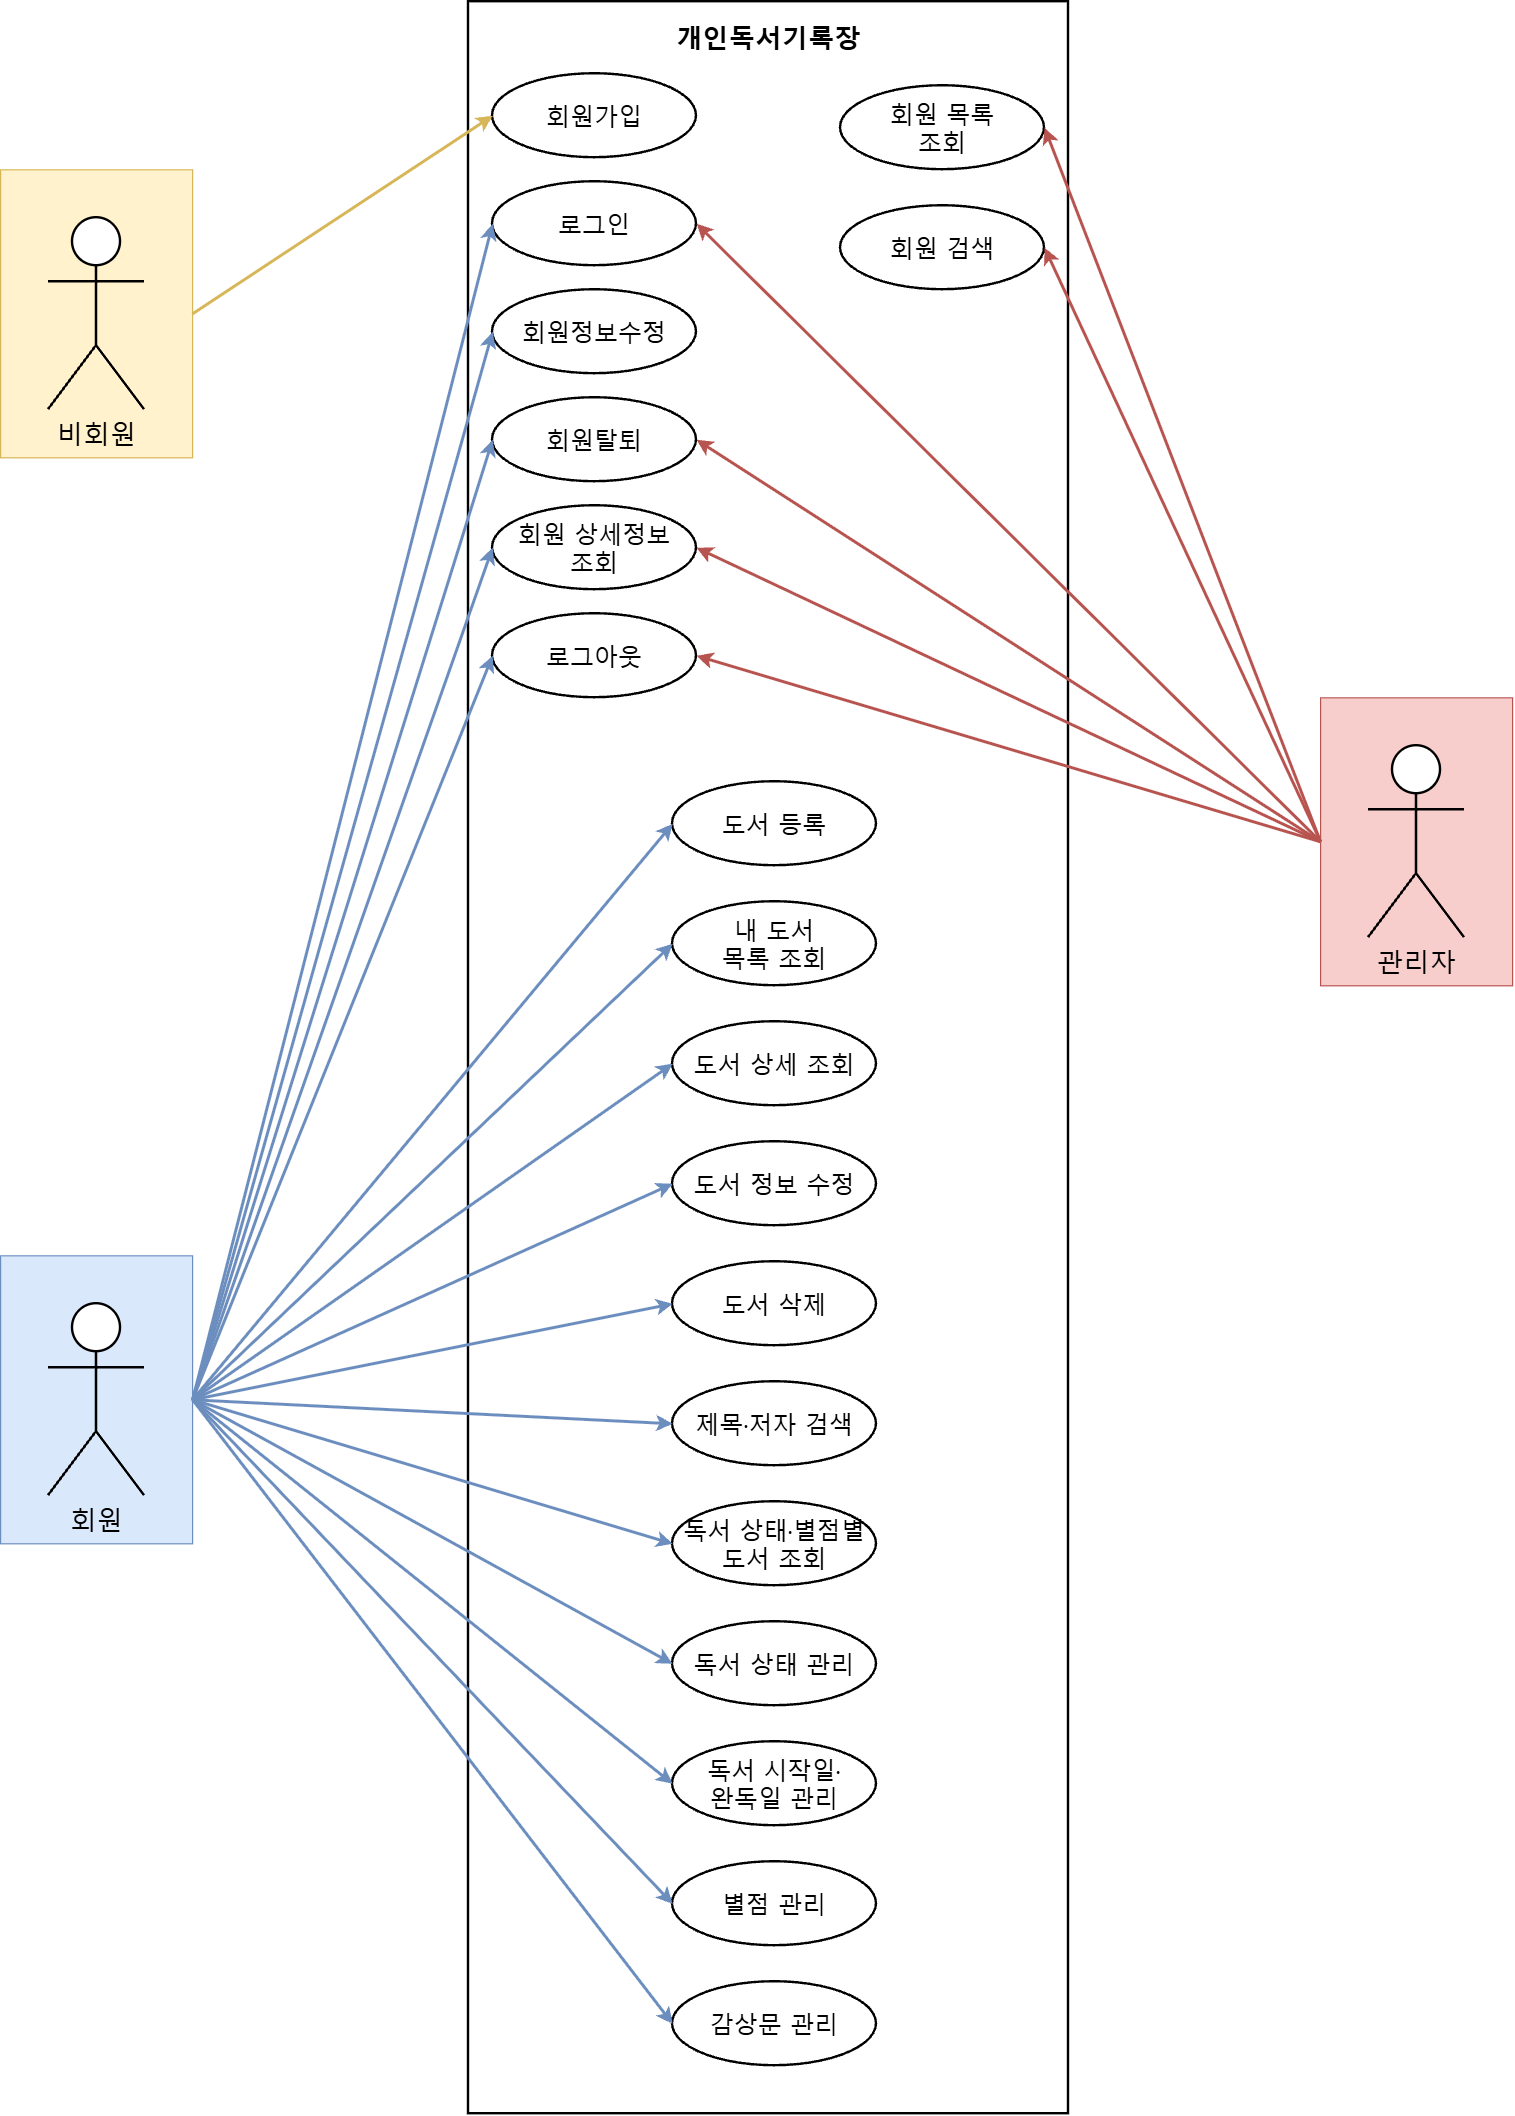

The diagram above was exported from draw.io. Its source (the exported page's mxGraphModel, read from the mxfile embedded in the PNG):
<mxGraphModel dx="2049" dy="1077" grid="1" gridSize="10" guides="1" tooltips="1" connect="1" arrows="1" fold="1" page="0" pageScale="1" pageWidth="1600" pageHeight="1800" math="0" shadow="0" adaptiveColors="auto">
  <root>
    <mxCell id="0" />
    <mxCell id="1" parent="0" />
    <mxCell id="system" parent="1" style="container=1;pointerEvents=0;fillColor=#ffffff;strokeColor=#000000;strokeWidth=2;verticalAlign=top;spacingTop=10;fontSize=22;fontFamily=Malgun Gothic;fontStyle=1;html=1;" value="개인독서기록장" vertex="1">
      <mxGeometry height="1760" width="500" x="600" y="20" as="geometry" />
    </mxCell>
    <mxCell id="u1" parent="system" style="ellipse;whiteSpace=wrap;fillColor=#ffffff;strokeColor=#000000;strokeWidth=2;fontSize=20;fontFamily=Malgun Gothic;html=1;" value="회원가입" vertex="1">
      <mxGeometry height="70" width="170" x="20" y="60" as="geometry" />
    </mxCell>
    <mxCell id="u2" parent="system" style="ellipse;whiteSpace=wrap;fillColor=#ffffff;strokeColor=#000000;strokeWidth=2;fontSize=20;fontFamily=Malgun Gothic;html=1;" value="로그인" vertex="1">
      <mxGeometry height="70" width="170" x="20" y="150" as="geometry" />
    </mxCell>
    <mxCell id="u5" parent="system" style="ellipse;whiteSpace=wrap;fillColor=#ffffff;strokeColor=#000000;strokeWidth=2;fontSize=20;fontFamily=Malgun Gothic;html=1;" value="회원정보수정" vertex="1">
      <mxGeometry height="70" width="170" x="20" y="240" as="geometry" />
    </mxCell>
    <mxCell id="u6" parent="system" style="ellipse;whiteSpace=wrap;fillColor=#ffffff;strokeColor=#000000;strokeWidth=2;fontSize=20;fontFamily=Malgun Gothic;html=1;" value="회원탈퇴" vertex="1">
      <mxGeometry height="70" width="170" x="20" y="330" as="geometry" />
    </mxCell>
    <mxCell id="u4" parent="system" style="ellipse;whiteSpace=wrap;fillColor=#ffffff;strokeColor=#000000;strokeWidth=2;fontSize=20;fontFamily=Malgun Gothic;html=1;" value="회원 상세정보&lt;br&gt;조회" vertex="1">
      <mxGeometry height="70" width="170" x="20" y="420" as="geometry" />
    </mxCell>
    <mxCell id="u3" parent="system" style="ellipse;whiteSpace=wrap;fillColor=#ffffff;strokeColor=#000000;strokeWidth=2;fontSize=20;fontFamily=Malgun Gothic;html=1;" value="로그아웃" vertex="1">
      <mxGeometry height="70" width="170" x="20" y="510" as="geometry" />
    </mxCell>
    <mxCell id="u7" parent="system" style="ellipse;whiteSpace=wrap;fillColor=#ffffff;strokeColor=#000000;strokeWidth=2;fontSize=20;fontFamily=Malgun Gothic;html=1;" value="회원 목록&lt;br&gt;조회" vertex="1">
      <mxGeometry height="70" width="170" x="310" y="70" as="geometry" />
    </mxCell>
    <mxCell id="u8" parent="system" style="ellipse;whiteSpace=wrap;fillColor=#ffffff;strokeColor=#000000;strokeWidth=2;fontSize=20;fontFamily=Malgun Gothic;html=1;" value="회원 검색" vertex="1">
      <mxGeometry height="70" width="170" x="310" y="170" as="geometry" />
    </mxCell>
    <mxCell id="b1" parent="system" style="ellipse;whiteSpace=wrap;fillColor=#ffffff;strokeColor=#000000;strokeWidth=2;fontSize=20;fontFamily=Malgun Gothic;html=1;" value="도서 등록" vertex="1">
      <mxGeometry height="70" width="170" x="170" y="650" as="geometry" />
    </mxCell>
    <mxCell id="b2" parent="system" style="ellipse;whiteSpace=wrap;fillColor=#ffffff;strokeColor=#000000;strokeWidth=2;fontSize=20;fontFamily=Malgun Gothic;html=1;" value="내 도서&lt;br&gt;목록 조회" vertex="1">
      <mxGeometry height="70" width="170" x="170" y="750" as="geometry" />
    </mxCell>
    <mxCell id="b3" parent="system" style="ellipse;whiteSpace=wrap;fillColor=#ffffff;strokeColor=#000000;strokeWidth=2;fontSize=20;fontFamily=Malgun Gothic;html=1;" value="도서 상세 조회" vertex="1">
      <mxGeometry height="70" width="170" x="170" y="850" as="geometry" />
    </mxCell>
    <mxCell id="b4" parent="system" style="ellipse;whiteSpace=wrap;fillColor=#ffffff;strokeColor=#000000;strokeWidth=2;fontSize=20;fontFamily=Malgun Gothic;html=1;" value="도서 정보 수정" vertex="1">
      <mxGeometry height="70" width="170" x="170" y="950" as="geometry" />
    </mxCell>
    <mxCell id="b5" parent="system" style="ellipse;whiteSpace=wrap;fillColor=#ffffff;strokeColor=#000000;strokeWidth=2;fontSize=20;fontFamily=Malgun Gothic;html=1;" value="도서 삭제" vertex="1">
      <mxGeometry height="70" width="170" x="170" y="1050" as="geometry" />
    </mxCell>
    <mxCell id="b6" parent="system" style="ellipse;whiteSpace=wrap;fillColor=#ffffff;strokeColor=#000000;strokeWidth=2;fontSize=20;fontFamily=Malgun Gothic;html=1;" value="제목·저자 검색" vertex="1">
      <mxGeometry height="70" width="170" x="170" y="1150" as="geometry" />
    </mxCell>
    <mxCell id="b7" parent="system" style="ellipse;whiteSpace=wrap;fillColor=#ffffff;strokeColor=#000000;strokeWidth=2;fontSize=20;fontFamily=Malgun Gothic;html=1;" value="독서 상태·별점별&lt;br&gt;도서 조회" vertex="1">
      <mxGeometry height="70" width="170" x="170" y="1250" as="geometry" />
    </mxCell>
    <mxCell id="b8" parent="system" style="ellipse;whiteSpace=wrap;fillColor=#ffffff;strokeColor=#000000;strokeWidth=2;fontSize=20;fontFamily=Malgun Gothic;html=1;" value="독서 상태 관리" vertex="1">
      <mxGeometry height="70" width="170" x="170" y="1350" as="geometry" />
    </mxCell>
    <mxCell id="b9" parent="system" style="ellipse;whiteSpace=wrap;fillColor=#ffffff;strokeColor=#000000;strokeWidth=2;fontSize=20;fontFamily=Malgun Gothic;html=1;" value="독서 시작일·&lt;br&gt;완독일 관리" vertex="1">
      <mxGeometry height="70" width="170" x="170" y="1450" as="geometry" />
    </mxCell>
    <mxCell id="b10" parent="system" style="ellipse;whiteSpace=wrap;fillColor=#ffffff;strokeColor=#000000;strokeWidth=2;fontSize=20;fontFamily=Malgun Gothic;html=1;" value="별점 관리" vertex="1">
      <mxGeometry height="70" width="170" x="170" y="1550" as="geometry" />
    </mxCell>
    <mxCell id="b11" parent="system" style="ellipse;whiteSpace=wrap;fillColor=#ffffff;strokeColor=#000000;strokeWidth=2;fontSize=20;fontFamily=Malgun Gothic;html=1;" value="감상문 관리" vertex="1">
      <mxGeometry height="70" width="170" x="170" y="1650" as="geometry" />
    </mxCell>
    <mxCell id="guest" parent="1" style="container=1;pointerEvents=0;fillColor=#fff2cc;strokeColor=#d6b656;strokeWidth=1;html=1;" value="" vertex="1">
      <mxGeometry height="240" width="160" x="210" y="160" as="geometry" />
    </mxCell>
    <mxCell id="guestActor" parent="guest" style="shape=umlActor;verticalLabelPosition=bottom;verticalAlign=top;fillColor=#ffffff;strokeColor=#000000;strokeWidth=2;fontSize=22;fontFamily=Malgun Gothic;html=1;" value="비회원" vertex="1">
      <mxGeometry height="160" width="80" x="40" y="40" as="geometry" />
    </mxCell>
    <mxCell id="member" parent="1" style="container=1;pointerEvents=0;fillColor=#dae8fc;strokeColor=#6c8ebf;strokeWidth=1;html=1;" value="" vertex="1">
      <mxGeometry height="240" width="160" x="210" y="1065" as="geometry" />
    </mxCell>
    <mxCell id="memberActor" parent="member" style="shape=umlActor;verticalLabelPosition=bottom;verticalAlign=top;fillColor=#ffffff;strokeColor=#000000;strokeWidth=2;fontSize=22;fontFamily=Malgun Gothic;html=1;" value="회원" vertex="1">
      <mxGeometry height="160" width="80" x="40" y="40" as="geometry" />
    </mxCell>
    <mxCell id="admin" parent="1" style="container=1;pointerEvents=0;fillColor=#f8cecc;strokeColor=#b85450;strokeWidth=1;html=1;" value="" vertex="1">
      <mxGeometry height="240" width="160" x="1310" y="600" as="geometry" />
    </mxCell>
    <mxCell id="adminActor" parent="admin" style="shape=umlActor;verticalLabelPosition=bottom;verticalAlign=top;fillColor=#ffffff;strokeColor=#000000;strokeWidth=2;fontSize=22;fontFamily=Malgun Gothic;html=1;" value="관리자" vertex="1">
      <mxGeometry height="160" width="80" x="40" y="40" as="geometry" />
    </mxCell>
    <mxCell id="edge1" edge="1" parent="1" source="guest" style="html=1;endArrow=classic;endFill=1;strokeColor=#d6b656;strokeWidth=2.5;exitX=1;exitY=0.5;exitPerimeter=0;entryX=0;entryY=0.5;entryPerimeter=0;" target="u1">
      <mxGeometry relative="1" as="geometry" />
    </mxCell>
    <mxCell id="edge2" edge="1" parent="1" source="member" style="html=1;endArrow=classic;endFill=1;strokeColor=#6c8ebf;strokeWidth=2.5;exitX=1;exitY=0.5;exitPerimeter=0;entryX=0;entryY=0.5;entryPerimeter=0;" target="u2">
      <mxGeometry relative="1" as="geometry" />
    </mxCell>
    <mxCell id="edge3" edge="1" parent="1" source="member" style="html=1;endArrow=classic;endFill=1;strokeColor=#6c8ebf;strokeWidth=2.5;exitX=1;exitY=0.5;exitPerimeter=0;entryX=0;entryY=0.5;entryPerimeter=0;" target="u3">
      <mxGeometry relative="1" as="geometry" />
    </mxCell>
    <mxCell id="edge4" edge="1" parent="1" source="member" style="html=1;endArrow=classic;endFill=1;strokeColor=#6c8ebf;strokeWidth=2.5;exitX=1;exitY=0.5;exitPerimeter=0;entryX=0;entryY=0.5;entryPerimeter=0;" target="u4">
      <mxGeometry relative="1" as="geometry" />
    </mxCell>
    <mxCell id="edge5" edge="1" parent="1" source="member" style="html=1;endArrow=classic;endFill=1;strokeColor=#6c8ebf;strokeWidth=2.5;exitX=1;exitY=0.5;exitPerimeter=0;entryX=0;entryY=0.5;entryPerimeter=0;" target="u5">
      <mxGeometry relative="1" as="geometry" />
    </mxCell>
    <mxCell id="edge6" edge="1" parent="1" source="member" style="html=1;endArrow=classic;endFill=1;strokeColor=#6c8ebf;strokeWidth=2.5;exitX=1;exitY=0.5;exitPerimeter=0;entryX=0;entryY=0.5;entryPerimeter=0;" target="u6">
      <mxGeometry relative="1" as="geometry" />
    </mxCell>
    <mxCell id="edge7" edge="1" parent="1" source="member" style="html=1;endArrow=classic;endFill=1;strokeColor=#6c8ebf;strokeWidth=2.5;exitX=1;exitY=0.5;exitPerimeter=0;entryX=0;entryY=0.5;entryPerimeter=0;" target="b1">
      <mxGeometry relative="1" as="geometry" />
    </mxCell>
    <mxCell id="edge8" edge="1" parent="1" source="member" style="html=1;endArrow=classic;endFill=1;strokeColor=#6c8ebf;strokeWidth=2.5;exitX=1;exitY=0.5;exitPerimeter=0;entryX=0;entryY=0.5;entryPerimeter=0;" target="b2">
      <mxGeometry relative="1" as="geometry" />
    </mxCell>
    <mxCell id="edge9" edge="1" parent="1" source="member" style="html=1;endArrow=classic;endFill=1;strokeColor=#6c8ebf;strokeWidth=2.5;exitX=1;exitY=0.5;exitPerimeter=0;entryX=0;entryY=0.5;entryPerimeter=0;" target="b3">
      <mxGeometry relative="1" as="geometry" />
    </mxCell>
    <mxCell id="edge10" edge="1" parent="1" source="member" style="html=1;endArrow=classic;endFill=1;strokeColor=#6c8ebf;strokeWidth=2.5;exitX=1;exitY=0.5;exitPerimeter=0;entryX=0;entryY=0.5;entryPerimeter=0;" target="b4">
      <mxGeometry relative="1" as="geometry" />
    </mxCell>
    <mxCell id="edge11" edge="1" parent="1" source="member" style="html=1;endArrow=classic;endFill=1;strokeColor=#6c8ebf;strokeWidth=2.5;exitX=1;exitY=0.5;exitPerimeter=0;entryX=0;entryY=0.5;entryPerimeter=0;" target="b5">
      <mxGeometry relative="1" as="geometry" />
    </mxCell>
    <mxCell id="edge12" edge="1" parent="1" source="member" style="html=1;endArrow=classic;endFill=1;strokeColor=#6c8ebf;strokeWidth=2.5;exitX=1;exitY=0.5;exitPerimeter=0;entryX=0;entryY=0.5;entryPerimeter=0;" target="b6">
      <mxGeometry relative="1" as="geometry" />
    </mxCell>
    <mxCell id="edge13" edge="1" parent="1" source="member" style="html=1;endArrow=classic;endFill=1;strokeColor=#6c8ebf;strokeWidth=2.5;exitX=1;exitY=0.5;exitPerimeter=0;entryX=0;entryY=0.5;entryPerimeter=0;" target="b7">
      <mxGeometry relative="1" as="geometry" />
    </mxCell>
    <mxCell id="edge14" edge="1" parent="1" source="member" style="html=1;endArrow=classic;endFill=1;strokeColor=#6c8ebf;strokeWidth=2.5;exitX=1;exitY=0.5;exitPerimeter=0;entryX=0;entryY=0.5;entryPerimeter=0;" target="b8">
      <mxGeometry relative="1" as="geometry" />
    </mxCell>
    <mxCell id="edge15" edge="1" parent="1" source="member" style="html=1;endArrow=classic;endFill=1;strokeColor=#6c8ebf;strokeWidth=2.5;exitX=1;exitY=0.5;exitPerimeter=0;entryX=0;entryY=0.5;entryPerimeter=0;" target="b9">
      <mxGeometry relative="1" as="geometry" />
    </mxCell>
    <mxCell id="edge16" edge="1" parent="1" source="member" style="html=1;endArrow=classic;endFill=1;strokeColor=#6c8ebf;strokeWidth=2.5;exitX=1;exitY=0.5;exitPerimeter=0;entryX=0;entryY=0.5;entryPerimeter=0;" target="b10">
      <mxGeometry relative="1" as="geometry" />
    </mxCell>
    <mxCell id="edge17" edge="1" parent="1" source="member" style="html=1;endArrow=classic;endFill=1;strokeColor=#6c8ebf;strokeWidth=2.5;exitX=1;exitY=0.5;exitPerimeter=0;entryX=0;entryY=0.5;entryPerimeter=0;" target="b11">
      <mxGeometry relative="1" as="geometry" />
    </mxCell>
    <mxCell id="edge18" edge="1" parent="1" source="admin" style="html=1;endArrow=classic;endFill=1;strokeColor=#b85450;strokeWidth=2.5;exitX=0;exitY=0.5;exitPerimeter=0;entryX=1;entryY=0.5;entryPerimeter=0;" target="u2">
      <mxGeometry relative="1" as="geometry" />
    </mxCell>
    <mxCell id="edge19" edge="1" parent="1" source="admin" style="html=1;endArrow=classic;endFill=1;strokeColor=#b85450;strokeWidth=2.5;exitX=0;exitY=0.5;exitPerimeter=0;entryX=1;entryY=0.5;entryPerimeter=0;" target="u3">
      <mxGeometry relative="1" as="geometry" />
    </mxCell>
    <mxCell id="edge20" edge="1" parent="1" source="admin" style="html=1;endArrow=classic;endFill=1;strokeColor=#b85450;strokeWidth=2.5;exitX=0;exitY=0.5;exitPerimeter=0;entryX=1;entryY=0.5;entryPerimeter=0;" target="u4">
      <mxGeometry relative="1" as="geometry" />
    </mxCell>
    <mxCell id="edge21" edge="1" parent="1" source="admin" style="html=1;endArrow=classic;endFill=1;strokeColor=#b85450;strokeWidth=2.5;exitX=0;exitY=0.5;exitPerimeter=0;entryX=1;entryY=0.5;entryPerimeter=0;" target="u6">
      <mxGeometry relative="1" as="geometry" />
    </mxCell>
    <mxCell id="edge22" edge="1" parent="1" source="admin" style="html=1;endArrow=classic;endFill=1;strokeColor=#b85450;strokeWidth=2.5;exitX=0;exitY=0.5;exitPerimeter=0;entryX=1;entryY=0.5;entryPerimeter=0;" target="u7">
      <mxGeometry relative="1" as="geometry" />
    </mxCell>
    <mxCell id="edge23" edge="1" parent="1" source="admin" style="html=1;endArrow=classic;endFill=1;strokeColor=#b85450;strokeWidth=2.5;exitX=0;exitY=0.5;exitPerimeter=0;entryX=1;entryY=0.5;entryPerimeter=0;" target="u8">
      <mxGeometry relative="1" as="geometry" />
    </mxCell>
  </root>
</mxGraphModel>